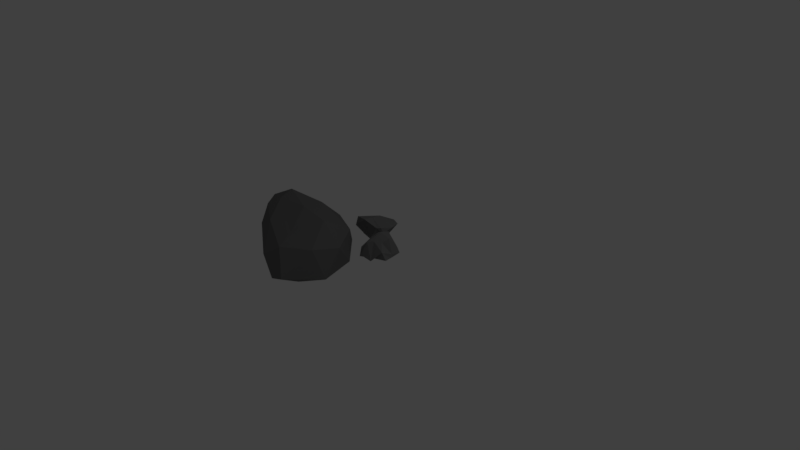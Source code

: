 # Source: Rock3.blend  (saved by Blender 2.79.0; exported with 4.5.12 LTS)
import bpy
from mathutils import Matrix  # noqa: F401  (used for matrix-valued properties, if any)

bpy.ops.wm.read_factory_settings(use_empty=True)
scene = bpy.context.scene
scene.name = 'Scene'

# ---- collections
col_collection_1 = bpy.data.collections.new('Collection 1'); scene.collection.children.link(col_collection_1)

# ---- materials (node trees are filled in below, after node groups)
mat_rock2 = bpy.data.materials.new('Rock2')
mat_rock2.alpha_threshold = 0.0
mat_rock2.use_transparent_shadow = False
mat_rock2.diffuse_color = (0.1924, 0.1924, 0.1924, 1.0)
mat_rock2.roughness = 0.5
mat_rock2.specular_intensity = 0.0
mat_material = bpy.data.materials.new('Material')
mat_material.alpha_threshold = 0.0
mat_material.use_transparent_shadow = False
mat_material.diffuse_color = (0.1532, 0.1532, 0.1532, 1.0)
mat_material.roughness = 0.5
mat_material.specular_intensity = 0.0

# ---- material node trees

# ---- world
world_world = bpy.data.worlds.new('World'); scene.world = world_world
world_world.color = (0.05088, 0.05088, 0.05088)
world_world.use_sun_shadow = False
world_world.sun_shadow_jitter_overblur = 0.0
world_world.cycles.sampling_method = 'MANUAL'

# ---- cameras
cam_camera = bpy.data.cameras.new('Camera')
cam_camera.clip_end = 100.0
cam_camera.lens = 35.0
cam_camera.sensor_width = 32.0
cam_camera.sensor_height = 18.0
cam_camera.ortho_scale = 7.314
cam_camera.dof.focus_distance = 0.0
cam_camera.dof.aperture_fstop = 128.0

# ---- lights
light_lamp = bpy.data.lights.new('Lamp', 'POINT')
light_lamp.transmission_factor = 0.0
light_lamp.cutoff_distance = 30.0
light_lamp.energy = 100.0
light_lamp.shadow_buffer_clip_start = 1.001
light_lamp.shadow_soft_size = 0.1
light_lamp.shadow_maximum_resolution = 0.006
light_lamp.use_absolute_resolution = True

# ---- meshes
me_cube_000 = bpy.data.meshes.new('Cube.000')
me_cube_000.from_pydata([(-1.154, -0.7497, -0.292), (-0.5416, -0.7949, 0.6932), (-0.8204, 0.9405, -0.4564), (-0.4857, 0.5012, 0.8374), (1.127, -0.9861, -0.06359), (0.5056, -0.6447, 0.8672), (0.7488, 0.9205, -0.2002), (0.5587, 0.3732, 0.8602), (-1.184, 0.1951, -0.3383), (-0.9596, -0.9356, -0.1753), (-0.7651, -0.04139, 0.6382), (-0.6868, 0.883, -0.09487), (-0.03034, 1.262, -0.3816), (0.03312, 0.8186, 0.9173), (0.8598, 0.5894, 0.1274), (1.17, -0.1361, -0.03048), (0.845, -0.3017, 1.09), (0.9017, -1.142, 0.4903), (0.08424, -0.6003, -0.4615), (-0.05127, -0.7066, 0.8233), (0.02404, -0.1044, 1.237), (0.2041, 0.08408, -0.5686), (0.1074, -1.274, -0.3272), (1.119, -0.4055, 0.112), (-0.03417, 1.272, -0.1499), (-1.237, -0.48, 0.1015), (6.33, -3.095, 1.267), (6.389, -2.826, 1.628), (6.076, -3.11, 1.569), (5.949, -3.297, 1.268), (6.108, -3.125, 1.056), (6.498, -2.735, 1.185), (6.097, -2.705, 1.664), (5.831, -3.005, 1.331), (5.692, -3.0, 1.105), (6.183, -2.652, 1.004), (6.299, -2.391, 1.358), (5.936, -2.648, 1.285), (6.233, -3.152, 1.407), (6.405, -2.92, 1.462), (6.335, -3.023, 1.654), (6.536, -2.71, 1.373), (6.442, -2.909, 1.289), (6.085, -3.306, 1.268), (6.021, -3.174, 1.405), (6.34, -3.082, 1.154), (6.034, -3.243, 1.096), (6.379, -2.933, 1.074), (6.486, -2.524, 1.541), (6.527, -2.449, 1.203), (6.083, -2.904, 1.698), (6.311, -2.731, 1.752), (5.896, -3.101, 1.24), (5.828, -3.081, 1.484), (5.948, -3.011, 0.9321), (5.785, -3.186, 1.149), (6.357, -2.588, 1.002), (6.112, -2.861, 0.9485), (6.259, -2.472, 1.533), (5.887, -2.863, 1.549), (5.799, -3.0, 1.116), (5.891, -2.847, 1.046), (6.28, -2.418, 1.127), (6.09, -2.64, 1.413), (6.097, -2.442, 1.257), (5.782, -2.87, 1.303), (5.787, -2.805, 1.131), (5.918, -2.6, 1.12), (5.056, -1.98, 0.7236), (4.938, -1.614, 0.9621), (5.323, -1.795, 0.949), (5.448, -2.129, 0.8269), (5.162, -2.26, 0.7974), (4.672, -1.981, 0.8531), (5.056, -1.684, 1.249), (5.342, -2.103, 1.129), (5.364, -2.364, 1.172), (4.77, -2.263, 1.078), (4.616, -1.881, 1.272), (5.012, -2.094, 1.307), (5.2, -1.889, 0.7781), (4.943, -1.766, 0.8456), (5.117, -1.617, 0.8611), (4.686, -1.791, 0.8906), (4.861, -1.911, 0.7892), (5.364, -2.079, 0.7317), (5.355, -1.971, 0.9003), (5.008, -2.082, 0.7003), (5.304, -2.255, 0.771), (4.856, -2.135, 0.7631), (4.638, -1.646, 1.097), (4.461, -1.943, 1.045), (5.213, -1.666, 1.122), (4.959, -1.524, 1.11), (5.339, -2.168, 0.9968), (5.441, -1.965, 1.112), (5.152, -2.43, 0.9565), (5.444, -2.296, 0.9864), (4.61, -2.197, 1.009), (4.945, -2.348, 0.9607), (4.75, -1.736, 1.28), (5.271, -1.875, 1.245), (5.297, -2.314, 1.104), (5.11, -2.339, 1.138), (4.58, -2.103, 1.211), (4.943, -1.917, 1.242), (4.755, -2.052, 1.344), (5.273, -2.142, 1.252), (5.174, -2.298, 1.256), (4.942, -2.25, 1.315), (2.334, -4.601, 3.811), (-0.7296, -5.896, 3.786), (2.326, -6.984, 3.306), (5.186, -5.219, 2.317), (3.427, -2.631, 2.02), (-0.1429, -3.445, 2.698), (-0.2119, -7.81, 1.45), (3.956, -6.515, 0.3689), (4.416, -4.76, -0.4751), (0.8639, -2.831, -0.2994), (-2.275, -4.756, 0.5413), (1.09, -5.777, -0.7916), (2.523, -5.795, 3.925), (0.6006, -5.253, 3.855), (0.768, -6.938, 4.308), (-1.299, -4.266, 3.305), (0.6225, -3.685, 3.699), (4.251, -4.738, 3.313), (3.755, -6.385, 2.702), (2.69, -3.881, 3.466), (4.769, -3.677, 2.275), (1.452, -3.005, 2.759), (-2.577, -5.361, 2.627), (-2.138, -3.457, 1.615), (0.8442, -8.027, 2.523), (-1.243, -7.74, 3.251), (4.479, -5.796, 0.8412), (3.396, -6.983, 1.557), (4.391, -3.521, 0.4297), (5.276, -4.852, 0.7011), (-0.3463, -2.191, 0.9639), (2.181, -2.283, 0.7287), (-1.809, -6.494, 0.8962), (2.094, -7.347, 0.6901), (4.43, -5.823, -0.1011), (3.036, -4.015, -0.4356), (-1.196, -3.417, -0.2645), (0.0565, -6.994, 0.601), (-0.7582, -5.357, -0.6449), (3.086, -6.248, -0.4591), (3.192, -5.507, -1.075), (1.182, -4.384, -1.076), (-2.455, -3.04, 1.073), (-2.705, -3.045, -0.1046), (-1.776, -1.219, 0.594), (-2.278, -1.885, -0.5709), (-4.411, -2.592, 0.3995), (-3.615, -2.641, -0.5065), (-3.732, -0.9463, 0.1996), (-3.32, -1.698, -0.7579), (-2.119, -2.13, 0.8354), (-2.58, -3.125, 0.9089), (-2.266, -2.409, -0.1846), (-1.732, -1.335, 0.2107), (-2.587, -0.7033, 0.3194), (-2.672, -1.466, -0.8196), (-3.61, -1.202, -0.1727), (-4.222, -2.01, 0.2896), (-3.793, -2.293, -0.8669), (-4.195, -2.91, -0.07445), (-3.337, -2.752, 0.7534), (-3.12, -2.861, -0.3445), (-2.944, -2.401, -0.8973), (-3.054, -1.832, 0.6437), (-3.58, -3.042, 0.8509), (-4.188, -2.04, 0.04846), (-2.545, -0.7616, 0.09442), (-2.102, -2.829, 0.5601)], [], [(25, 10, 3, 11), (24, 13, 7, 14), (23, 16, 5, 17), (22, 19, 1, 9), (21, 15, 4, 18), (20, 10, 1, 19), (16, 20, 19, 5), (7, 13, 20, 16), (13, 3, 10, 20), (8, 21, 18, 0), (2, 12, 21, 8), (12, 6, 15, 21), (18, 22, 9, 0), (4, 17, 22, 18), (17, 5, 19, 22), (15, 23, 17, 4), (6, 14, 23, 15), (14, 7, 16, 23), (12, 24, 14, 6), (2, 11, 24, 12), (11, 3, 13, 24), (8, 25, 11, 2), (0, 9, 25, 8), (9, 1, 10, 25), (26, 39, 38), (27, 39, 41), (26, 38, 43), (26, 43, 45), (26, 45, 42), (27, 41, 48), (28, 40, 50), (29, 44, 52), (30, 46, 54), (31, 47, 56), (27, 48, 51), (28, 50, 53), (29, 52, 55), (30, 54, 57), (31, 56, 49), (32, 58, 63), (33, 59, 65), (34, 60, 66), (35, 61, 67), (36, 62, 64), (64, 67, 37), (64, 62, 67), (62, 35, 67), (67, 66, 37), (67, 61, 66), (61, 34, 66), (66, 65, 37), (66, 60, 65), (60, 33, 65), (65, 63, 37), (65, 59, 63), (59, 32, 63), (63, 64, 37), (63, 58, 64), (58, 36, 64), (49, 62, 36), (49, 56, 62), (56, 35, 62), (57, 61, 35), (57, 54, 61), (54, 34, 61), (55, 60, 34), (55, 52, 60), (52, 33, 60), (53, 59, 33), (53, 50, 59), (50, 32, 59), (51, 58, 32), (51, 48, 58), (48, 36, 58), (56, 57, 35), (56, 47, 57), (47, 30, 57), (54, 55, 34), (54, 46, 55), (46, 29, 55), (52, 53, 33), (52, 44, 53), (44, 28, 53), (50, 51, 32), (50, 40, 51), (40, 27, 51), (48, 49, 36), (48, 41, 49), (41, 31, 49), (42, 47, 31), (42, 45, 47), (45, 30, 47), (45, 46, 30), (45, 43, 46), (43, 29, 46), (43, 44, 29), (43, 38, 44), (38, 28, 44), (41, 42, 31), (41, 39, 42), (39, 26, 42), (38, 40, 28), (38, 39, 40), (39, 27, 40), (68, 81, 80), (69, 81, 83), (68, 80, 85), (68, 85, 87), (68, 87, 84), (69, 83, 90), (70, 82, 92), (71, 86, 94), (72, 88, 96), (73, 89, 98), (69, 90, 93), (70, 92, 95), (71, 94, 97), (72, 96, 99), (73, 98, 91), (74, 100, 105), (75, 101, 107), (76, 102, 108), (77, 103, 109), (78, 104, 106), (106, 109, 79), (106, 104, 109), (104, 77, 109), (109, 108, 79), (109, 103, 108), (103, 76, 108), (108, 107, 79), (108, 102, 107), (102, 75, 107), (107, 105, 79), (107, 101, 105), (101, 74, 105), (105, 106, 79), (105, 100, 106), (100, 78, 106), (91, 104, 78), (91, 98, 104), (98, 77, 104), (99, 103, 77), (99, 96, 103), (96, 76, 103), (97, 102, 76), (97, 94, 102), (94, 75, 102), (95, 101, 75), (95, 92, 101), (92, 74, 101), (93, 100, 74), (93, 90, 100), (90, 78, 100), (98, 99, 77), (98, 89, 99), (89, 72, 99), (96, 97, 76), (96, 88, 97), (88, 71, 97), (94, 95, 75), (94, 86, 95), (86, 70, 95), (92, 93, 74), (92, 82, 93), (82, 69, 93), (90, 91, 78), (90, 83, 91), (83, 73, 91), (84, 89, 73), (84, 87, 89), (87, 72, 89), (87, 88, 72), (87, 85, 88), (85, 71, 88), (85, 86, 71), (85, 80, 86), (80, 70, 86), (83, 84, 73), (83, 81, 84), (81, 68, 84), (80, 82, 70), (80, 81, 82), (81, 69, 82), (110, 123, 122), (111, 123, 125), (110, 122, 127), (110, 127, 129), (110, 129, 126), (111, 125, 132), (112, 124, 134), (113, 128, 136), (114, 130, 138), (115, 131, 140), (111, 132, 135), (112, 134, 137), (113, 136, 139), (114, 138, 141), (115, 140, 133), (116, 142, 147), (117, 143, 149), (118, 144, 150), (119, 145, 151), (120, 146, 148), (148, 151, 121), (148, 146, 151), (146, 119, 151), (151, 150, 121), (151, 145, 150), (145, 118, 150), (150, 149, 121), (150, 144, 149), (144, 117, 149), (149, 147, 121), (149, 143, 147), (143, 116, 147), (147, 148, 121), (147, 142, 148), (142, 120, 148), (133, 146, 120), (133, 140, 146), (140, 119, 146), (141, 145, 119), (141, 138, 145), (138, 118, 145), (139, 144, 118), (139, 136, 144), (136, 117, 144), (137, 143, 117), (137, 134, 143), (134, 116, 143), (135, 142, 116), (135, 132, 142), (132, 120, 142), (140, 141, 119), (140, 131, 141), (131, 114, 141), (138, 139, 118), (138, 130, 139), (130, 113, 139), (136, 137, 117), (136, 128, 137), (128, 112, 137), (134, 135, 116), (134, 124, 135), (124, 111, 135), (132, 133, 120), (132, 125, 133), (125, 115, 133), (126, 131, 115), (126, 129, 131), (129, 114, 131), (129, 130, 114), (129, 127, 130), (127, 113, 130), (127, 128, 113), (127, 122, 128), (122, 112, 128), (125, 126, 115), (125, 123, 126), (123, 110, 126), (122, 124, 112), (122, 123, 124), (123, 111, 124), (177, 162, 155, 163), (176, 165, 159, 166), (175, 168, 157, 169), (174, 171, 153, 161), (173, 167, 156, 170), (172, 162, 153, 171), (168, 172, 171, 157), (159, 165, 172, 168), (165, 155, 162, 172), (160, 173, 170, 152), (154, 164, 173, 160), (164, 158, 167, 173), (170, 174, 161, 152), (156, 169, 174, 170), (169, 157, 171, 174), (167, 175, 169, 156), (158, 166, 175, 167), (166, 159, 168, 175), (164, 176, 166, 158), (154, 163, 176, 164), (163, 155, 165, 176), (160, 177, 163, 154), (152, 161, 177, 160), (161, 153, 162, 177)])
me_cube_000.polygons.foreach_set('material_index', [0, 0, 0, 0, 0, 0, 0, 0, 0, 0, 0, 0, 0, 0, 0, 0, 0, 0, 0, 0, 0, 0, 0, 0, 1, 1, 1, 1, 1, 1, 1, 1, 1, 1, 1, 1, 1, 1, 1, 1, 1, 1, 1, 1, 1, 1, 1, 1, 1, 1, 1, 1, 1, 1, 1, 1, 1, 1, 1, 1, 1, 1, 1, 1, 1, 1, 1, 1, 1, 1, 1, 1, 1, 1, 1, 1, 1, 1, 1, 1, 1, 1, 1, 1, 1, 1, 1, 1, 1, 1, 1, 1, 1, 1, 1, 1, 1, 1, 1, 1, 1, 1, 1, 1, 1, 1, 1, 1, 1, 1, 1, 1, 1, 1, 1, 1, 1, 1, 1, 1, 1, 1, 1, 1, 1, 1, 1, 1, 1, 1, 1, 1, 1, 1, 1, 1, 1, 1, 1, 1, 1, 1, 1, 1, 1, 1, 1, 1, 1, 1, 1, 1, 1, 1, 1, 1, 1, 1, 1, 1, 1, 1, 1, 1, 1, 1, 1, 1, 1, 1, 1, 1, 1, 1, 1, 1, 1, 1, 1, 1, 1, 1, 1, 1, 1, 1, 1, 1, 1, 1, 1, 1, 1, 1, 1, 1, 1, 1, 1, 1, 1, 1, 1, 1, 1, 1, 1, 1, 1, 1, 1, 1, 1, 1, 1, 1, 1, 1, 1, 1, 1, 1, 1, 1, 1, 1, 1, 1, 1, 1, 1, 1, 1, 1, 1, 1, 1, 1, 1, 1, 1, 1, 1, 1, 1, 1, 1, 1, 1, 1, 1, 1, 1, 1, 1, 1, 1, 1, 1, 1, 1, 1, 1, 1, 0, 0, 0, 0, 0, 0, 0, 0, 0, 0, 0, 0, 0, 0, 0, 0, 0, 0, 0, 0, 0, 0, 0, 0])
_uv = me_cube_000.uv_layers.new(name='UVMap')
_uv.uv.foreach_set('vector', [0.4898, 0.803, 0.5118, 0.855, 0.5094, 0.8964, 0.4415, 0.8883, 0.2815, 0.6529, 0.2141, 0.6153, 0.2247, 0.5688, 0.2746, 0.5742, 0.767, 0.3627, 0.8111, 0.3117, 0.8222, 0.3433, 0.7837, 0.3653, 0.8077, 0.4401, 0.8538, 0.3642, 0.8788, 0.3887, 0.8788, 0.4552, 0.8567, 0.07499, 0.8439, 0.1521, 0.7999, 0.1477, 0.8147, 0.07063, 0.16, 0.9255, 0.1319, 0.8756, 0.1839, 0.8697, 0.1919, 0.9038, 0.8111, 0.3117, 0.8661, 0.3231, 0.8538, 0.3642, 0.8222, 0.3433, 0.1419, 0.9724, 0.1017, 0.9507, 0.16, 0.9255, 0.1919, 0.9729, 0.1017, 0.9507, 0.1073, 0.9086, 0.1319, 0.8756, 0.16, 0.9255, 0.01357, 0.9283, 0.1017, 0.9461, 0.08173, 0.9818, 0.0, 0.9818, 0.04968, 0.8899, 0.1015, 0.8697, 0.1017, 0.9461, 0.01357, 0.9283, 0.9069, 0.06773, 0.8973, 0.1214, 0.8439, 0.1521, 0.8567, 0.07499, 0.8147, 0.07063, 0.7751, 0.07598, 0.767, 0.01569, 0.7772, 0.0, 0.7999, 0.1477, 0.7673, 0.1521, 0.7751, 0.07598, 0.8147, 0.07063, 0.7837, 0.3653, 0.8222, 0.3433, 0.8538, 0.3642, 0.8077, 0.4401, 0.2911, 0.5235, 0.2825, 0.5101, 0.259, 0.477, 0.2968, 0.4807, 0.2936, 0.5999, 0.2746, 0.5742, 0.2825, 0.5101, 0.2911, 0.5235, 0.2746, 0.5742, 0.2247, 0.5688, 0.2154, 0.5181, 0.2825, 0.5101, 0.2968, 0.6545, 0.2815, 0.6529, 0.2746, 0.5742, 0.2936, 0.5999, 0.4175, 0.8783, 0.4415, 0.8883, 0.4318, 0.9387, 0.4186, 0.9349, 0.4415, 0.8883, 0.5094, 0.8964, 0.5087, 0.9387, 0.4318, 0.9387, 0.444, 0.8285, 0.4898, 0.803, 0.4415, 0.8883, 0.4175, 0.8783, 0.942, 0.3712, 0.9355, 0.3895, 0.9148, 0.3536, 0.942, 0.3117, 0.9355, 0.3895, 0.8788, 0.3983, 0.8794, 0.3443, 0.9148, 0.3536, 0.5631, 0.9437, 0.5535, 0.9586, 0.5533, 0.9429, 0.543, 0.966, 0.5535, 0.9586, 0.5594, 0.966, 0.5631, 0.9437, 0.5533, 0.9429, 0.5568, 0.9265, 0.888, 0.9436, 0.888, 0.9661, 0.8824, 0.9419, 0.888, 0.9436, 0.8824, 0.9419, 0.886, 0.9299, 0.5967, 0.9594, 0.5928, 0.9413, 0.6063, 0.9501, 0.5381, 0.9415, 0.5431, 0.9606, 0.5284, 0.9506, 0.7002, 0.9192, 0.7078, 0.9265, 0.6953, 0.9323, 0.8722, 0.9562, 0.876, 0.9654, 0.8575, 0.9598, 0.8766, 0.919, 0.8746, 0.9332, 0.8585, 0.9199, 0.5967, 0.9594, 0.6063, 0.9501, 0.6063, 0.9663, 0.7381, 0.937, 0.7252, 0.9362, 0.7381, 0.9192, 0.5205, 0.6229, 0.5248, 0.6365, 0.5155, 0.6365, 0.8722, 0.9562, 0.8575, 0.9598, 0.858, 0.9445, 0.8766, 0.919, 0.8585, 0.9199, 0.8684, 0.9057, 0.8068, 0.9412, 0.7901, 0.9542, 0.7909, 0.9358, 0.6995, 0.9416, 0.7119, 0.9518, 0.6955, 0.9508, 0.5155, 0.5437, 0.5227, 0.5432, 0.5227, 0.5567, 0.9059, 0.1902, 0.9161, 0.168, 0.9242, 0.1835, 0.7774, 0.9541, 0.7661, 0.9454, 0.7747, 0.9386, 0.7747, 0.9386, 0.7742, 0.9196, 0.7848, 0.9236, 0.9254, 0.2014, 0.9124, 0.2086, 0.9242, 0.1835, 0.9124, 0.2086, 0.9059, 0.1902, 0.9242, 0.1835, 0.7742, 0.9196, 0.7832, 0.9057, 0.7848, 0.9236, 0.9242, 0.1835, 0.9161, 0.168, 0.9254, 0.167, 0.9161, 0.168, 0.9237, 0.1521, 0.9254, 0.167, 0.7832, 0.9057, 0.795, 0.9082, 0.7848, 0.9236, 0.6834, 0.9518, 0.6853, 0.9394, 0.6955, 0.9508, 0.6853, 0.9394, 0.6995, 0.9416, 0.6955, 0.9508, 0.795, 0.9082, 0.7909, 0.9358, 0.7848, 0.9236, 0.795, 0.9082, 0.8076, 0.9211, 0.7909, 0.9358, 0.8076, 0.9211, 0.8068, 0.9412, 0.7909, 0.9358, 0.7909, 0.9358, 0.7747, 0.9386, 0.7848, 0.9236, 0.7909, 0.9358, 0.7901, 0.9542, 0.7747, 0.9386, 0.7901, 0.9542, 0.7774, 0.9541, 0.7747, 0.9386, 0.6039, 0.9262, 0.6151, 0.9192, 0.6185, 0.9348, 0.9031, 0.2184, 0.8994, 0.2009, 0.9124, 0.2086, 0.8994, 0.2009, 0.9059, 0.1902, 0.9124, 0.2086, 0.9016, 0.1752, 0.9161, 0.168, 0.9059, 0.1902, 0.9016, 0.1752, 0.9047, 0.1599, 0.9161, 0.168, 0.9047, 0.1599, 0.9237, 0.1521, 0.9161, 0.168, 0.5212, 0.5301, 0.5227, 0.5432, 0.5155, 0.5437, 0.5155, 0.6425, 0.5249, 0.6365, 0.5249, 0.6484, 0.6953, 0.9323, 0.6995, 0.9416, 0.6853, 0.9394, 0.5264, 0.5933, 0.5264, 0.6071, 0.5155, 0.5965, 0.7381, 0.9192, 0.7252, 0.9362, 0.7237, 0.9215, 0.7252, 0.9362, 0.7119, 0.935, 0.7237, 0.9215, 0.8118, 0.9542, 0.7901, 0.9542, 0.8068, 0.9412, 0.526, 0.8501, 0.526, 0.8695, 0.5118, 0.8632, 0.6063, 0.9501, 0.6185, 0.9348, 0.6185, 0.9477, 0.8994, 0.2009, 0.9016, 0.1752, 0.9059, 0.1902, 0.8585, 0.9199, 0.8746, 0.9332, 0.858, 0.9445, 0.8746, 0.9332, 0.8722, 0.9562, 0.858, 0.9445, 0.1919, 0.8783, 0.2052, 0.8697, 0.2052, 0.8846, 0.8575, 0.9598, 0.876, 0.9654, 0.8691, 0.9774, 0.876, 0.9654, 0.8835, 0.9734, 0.8691, 0.9774, 0.6953, 0.9323, 0.7104, 0.9396, 0.6995, 0.9416, 0.6953, 0.9323, 0.7078, 0.9265, 0.7104, 0.9396, 0.5451, 0.9308, 0.5381, 0.9415, 0.5315, 0.925, 0.7252, 0.9362, 0.7121, 0.9505, 0.7119, 0.935, 0.7252, 0.9362, 0.7305, 0.9545, 0.7121, 0.9505, 0.5896, 0.9635, 0.5967, 0.9594, 0.6063, 0.9663, 0.6063, 0.9501, 0.6039, 0.9262, 0.6185, 0.9348, 0.6063, 0.9501, 0.5928, 0.9413, 0.6039, 0.9262, 0.5928, 0.9413, 0.5908, 0.9285, 0.6039, 0.9262, 0.886, 0.9299, 0.8746, 0.9332, 0.8766, 0.919, 0.886, 0.9299, 0.8824, 0.9419, 0.8746, 0.9332, 0.8824, 0.9419, 0.8722, 0.9562, 0.8746, 0.9332, 0.8824, 0.9419, 0.876, 0.9654, 0.8722, 0.9562, 0.8824, 0.9419, 0.888, 0.9661, 0.876, 0.9654, 0.888, 0.9661, 0.8835, 0.9734, 0.876, 0.9654, 0.5568, 0.9265, 0.5451, 0.9308, 0.551, 0.9192, 0.5568, 0.9265, 0.5533, 0.9429, 0.5451, 0.9308, 0.5533, 0.9429, 0.5381, 0.9415, 0.5451, 0.9308, 0.8859, 0.9169, 0.886, 0.9299, 0.8766, 0.919, 0.5594, 0.966, 0.5535, 0.9586, 0.5632, 0.954, 0.5535, 0.9586, 0.5631, 0.9437, 0.5632, 0.954, 0.5533, 0.9429, 0.5431, 0.9606, 0.5381, 0.9415, 0.5255, 0.8842, 0.5118, 0.872, 0.5255, 0.8695, 0.5893, 0.9493, 0.5967, 0.9594, 0.5896, 0.9635, 0.9054, 0.4162, 0.8964, 0.4321, 0.8944, 0.4131, 0.8867, 0.4408, 0.8964, 0.4321, 0.9065, 0.4466, 0.9054, 0.4162, 0.8944, 0.4131, 0.8991, 0.3983, 0.9054, 0.4162, 0.8991, 0.3983, 0.913, 0.4153, 0.9054, 0.4162, 0.913, 0.4153, 0.908, 0.4306, 0.8867, 0.4408, 0.9065, 0.4466, 0.8974, 0.4609, 0.9019, 0.9384, 0.888, 0.925, 0.9062, 0.9221, 0.9064, 0.9626, 0.9045, 0.9492, 0.9152, 0.954, 0.6392, 0.9379, 0.6411, 0.9465, 0.6237, 0.9383, 0.7381, 0.9415, 0.7411, 0.925, 0.7529, 0.9382, 0.8867, 0.4408, 0.8974, 0.4609, 0.8788, 0.4478, 0.9019, 0.9384, 0.9062, 0.9221, 0.9181, 0.9451, 0.9064, 0.9626, 0.9152, 0.954, 0.9201, 0.9644, 0.6392, 0.9379, 0.6237, 0.9383, 0.627, 0.9262, 0.7381, 0.9415, 0.7529, 0.9382, 0.7441, 0.9568, 0.8536, 0.9404, 0.8374, 0.9536, 0.8371, 0.9355, 0.5211, 0.5135, 0.5254, 0.5301, 0.5155, 0.5203, 0.5155, 0.5817, 0.5224, 0.5806, 0.5224, 0.5933, 0.5696, 0.9559, 0.58, 0.935, 0.5878, 0.9511, 0.8243, 0.9539, 0.8118, 0.9458, 0.8219, 0.9382, 0.8219, 0.9382, 0.8205, 0.9195, 0.8314, 0.9232, 0.5893, 0.9655, 0.5761, 0.9729, 0.5878, 0.9511, 0.5761, 0.9729, 0.5696, 0.9559, 0.5878, 0.9511, 0.8205, 0.9195, 0.8287, 0.9057, 0.8314, 0.9232, 0.5878, 0.9511, 0.58, 0.935, 0.5893, 0.9342, 0.58, 0.935, 0.5879, 0.9192, 0.5893, 0.9342, 0.8287, 0.9057, 0.8407, 0.9079, 0.8314, 0.9232, 0.5155, 0.6615, 0.5182, 0.6484, 0.5233, 0.6615, 0.516, 0.5061, 0.5211, 0.5135, 0.5155, 0.5203, 0.8407, 0.9079, 0.8371, 0.9355, 0.8314, 0.9232, 0.8407, 0.9079, 0.8538, 0.9205, 0.8371, 0.9355, 0.8538, 0.9205, 0.8536, 0.9404, 0.8371, 0.9355, 0.8371, 0.9355, 0.8219, 0.9382, 0.8314, 0.9232, 0.8371, 0.9355, 0.8374, 0.9536, 0.8219, 0.9382, 0.8374, 0.9536, 0.8243, 0.9539, 0.8219, 0.9382, 0.5274, 0.8485, 0.5118, 0.8501, 0.5122, 0.8372, 0.7441, 0.9568, 0.7529, 0.9382, 0.7605, 0.9516, 0.5632, 0.965, 0.5696, 0.9559, 0.5761, 0.9729, 0.5655, 0.9409, 0.58, 0.935, 0.5696, 0.9559, 0.5655, 0.9409, 0.5687, 0.9268, 0.58, 0.935, 0.5687, 0.9268, 0.5879, 0.9192, 0.58, 0.935, 0.522, 0.5702, 0.5224, 0.5806, 0.5155, 0.5817, 0.5155, 0.6685, 0.5242, 0.6615, 0.5242, 0.6727, 0.5254, 0.5051, 0.5211, 0.5135, 0.516, 0.5061, 0.5155, 0.6155, 0.5244, 0.6071, 0.5244, 0.6229, 0.9181, 0.9451, 0.9062, 0.9221, 0.9201, 0.9295, 0.9062, 0.9221, 0.911, 0.9121, 0.9201, 0.9295, 0.8575, 0.9539, 0.8374, 0.9536, 0.8536, 0.9404, 0.5234, 0.803, 0.5274, 0.825, 0.5124, 0.8234, 0.5274, 0.825, 0.5122, 0.8372, 0.5124, 0.8234, 0.5632, 0.965, 0.5655, 0.9409, 0.5696, 0.9559, 0.7529, 0.9382, 0.7411, 0.925, 0.7605, 0.9192, 0.646, 0.9192, 0.6392, 0.9379, 0.627, 0.9262, 0.6237, 0.9383, 0.6302, 0.9598, 0.6185, 0.9578, 0.6237, 0.9383, 0.6411, 0.9465, 0.6302, 0.9598, 0.6411, 0.9465, 0.6455, 0.9589, 0.6302, 0.9598, 0.5274, 0.5301, 0.5274, 0.5449, 0.5227, 0.5391, 0.5275, 0.5702, 0.5155, 0.5621, 0.5275, 0.5567, 0.9045, 0.9492, 0.9019, 0.9384, 0.9181, 0.9451, 0.9062, 0.9221, 0.8968, 0.9057, 0.911, 0.9121, 0.9062, 0.9221, 0.888, 0.925, 0.8968, 0.9057, 0.8818, 0.4274, 0.8867, 0.4408, 0.8788, 0.4478, 0.5274, 0.825, 0.5274, 0.8485, 0.5122, 0.8372, 0.8974, 0.4609, 0.9065, 0.4466, 0.9204, 0.4608, 0.9065, 0.4466, 0.9176, 0.4412, 0.9204, 0.4608, 0.908, 0.4306, 0.9204, 0.4244, 0.9176, 0.4412, 0.908, 0.4306, 0.913, 0.4153, 0.9204, 0.4244, 0.6519, 0.9284, 0.6392, 0.9379, 0.646, 0.9192, 0.6519, 0.9284, 0.6411, 0.9465, 0.6392, 0.9379, 0.6519, 0.9284, 0.6519, 0.9522, 0.6411, 0.9465, 0.6519, 0.9522, 0.6455, 0.9589, 0.6411, 0.9465, 0.898, 0.9603, 0.9045, 0.9492, 0.9064, 0.9626, 0.898, 0.9603, 0.8923, 0.9435, 0.9045, 0.9492, 0.8923, 0.9435, 0.9019, 0.9384, 0.9045, 0.9492, 0.9065, 0.4466, 0.908, 0.4306, 0.9176, 0.4412, 0.9065, 0.4466, 0.8964, 0.4321, 0.908, 0.4306, 0.8964, 0.4321, 0.9054, 0.4162, 0.908, 0.4306, 0.8923, 0.9435, 0.888, 0.925, 0.9019, 0.9384, 0.8944, 0.4131, 0.8964, 0.4321, 0.8818, 0.4274, 0.8964, 0.4321, 0.8867, 0.4408, 0.8818, 0.4274, 0.3879, 0.1793, 0.4062, 0.3072, 0.3122, 0.2086, 0.4127, 0.4103, 0.4062, 0.3072, 0.5284, 0.3893, 0.3879, 0.1793, 0.3122, 0.2086, 0.3215, 0.06742, 0.3879, 0.1793, 0.3215, 0.06742, 0.4203, 0.1331, 0.3879, 0.1793, 0.4203, 0.1331, 0.4969, 0.2521, 0.4127, 0.4103, 0.5284, 0.3893, 0.5115, 0.5051, 0.5961, 0.7152, 0.5324, 0.6062, 0.6695, 0.6096, 0.6145, 0.9192, 0.6191, 0.8165, 0.7194, 0.8691, 0.8979, 0.6854, 0.8456, 0.5814, 0.9683, 0.5618, 0.1304, 0.6729, 0.1883, 0.7569, 0.02288, 0.7708, 0.4127, 0.4103, 0.5115, 0.5051, 0.3269, 0.5051, 0.5961, 0.7152, 0.6695, 0.6096, 0.7043, 0.7906, 0.3005, 0.02302, 0.2323, 0.08306, 0.2114, 0.0, 0.8979, 0.6854, 0.9683, 0.5618, 1.0, 0.7264, 0.1304, 0.6729, 0.02288, 0.7708, 0.0, 0.6189, 0.2128, 0.4356, 0.09476, 0.477, 0.1485, 0.3866, 0.2226, 0.1402, 0.2199, 0.2815, 0.1497, 0.1788, 0.1285, 0.04403, 0.1866, 0.08486, 0.09515, 0.1428, 0.6019, 0.2159, 0.6613, 0.08315, 0.7147, 0.1888, 0.7017, 0.4565, 0.6461, 0.3543, 0.767, 0.3333, 0.005816, 0.3685, 0.0, 0.2169, 0.0633, 0.2765, 0.767, 0.3333, 0.6461, 0.3543, 0.7147, 0.1888, 0.6461, 0.3543, 0.6019, 0.2159, 0.7147, 0.1888, 0.0, 0.2169, 0.09515, 0.1428, 0.0633, 0.2765, 0.7147, 0.1888, 0.6613, 0.08315, 0.767, 0.06957, 0.6613, 0.08315, 0.6971, 0.0, 0.767, 0.06957, 0.09515, 0.1428, 0.1497, 0.1788, 0.0633, 0.2765, 0.09515, 0.1428, 0.1866, 0.08486, 0.1497, 0.1788, 0.1866, 0.08486, 0.2226, 0.1402, 0.1497, 0.1788, 0.1497, 0.1788, 0.1485, 0.3866, 0.0633, 0.2765, 0.1497, 0.1788, 0.2199, 0.2815, 0.1485, 0.3866, 0.2199, 0.2815, 0.2128, 0.4356, 0.1485, 0.3866, 0.1485, 0.3866, 0.005816, 0.3685, 0.0633, 0.2765, 0.1485, 0.3866, 0.09476, 0.477, 0.005816, 0.3685, 0.4593, 0.6229, 0.4009, 0.5137, 0.5155, 0.5237, 0.5907, 0.4642, 0.6461, 0.3543, 0.7017, 0.4565, 0.5907, 0.4642, 0.53, 0.321, 0.6461, 0.3543, 0.53, 0.321, 0.6019, 0.2159, 0.6461, 0.3543, 0.5284, 0.1532, 0.6613, 0.08315, 0.6019, 0.2159, 0.5284, 0.1532, 0.5962, 0.01426, 0.6613, 0.08315, 0.5962, 0.01426, 0.6971, 0.0, 0.6613, 0.08315, 0.2114, 0.0, 0.1866, 0.08486, 0.1285, 0.04403, 0.2114, 0.0, 0.2323, 0.08306, 0.1866, 0.08486, 0.2323, 0.08306, 0.2226, 0.1402, 0.1866, 0.08486, 0.2825, 0.1934, 0.2199, 0.2815, 0.2226, 0.1402, 0.7043, 0.7906, 0.6695, 0.6096, 0.7661, 0.6991, 0.3005, 0.3847, 0.2128, 0.4356, 0.2199, 0.2815, 0.4007, 0.803, 0.4593, 0.6229, 0.5155, 0.7483, 0.4007, 0.803, 0.313, 0.6306, 0.4593, 0.6229, 0.313, 0.6306, 0.4009, 0.5137, 0.4593, 0.6229, 0.53, 0.321, 0.5284, 0.1532, 0.6019, 0.2159, 0.02288, 0.7708, 0.1883, 0.7569, 0.09714, 0.8686, 0.1883, 0.7569, 0.2141, 0.8697, 0.09714, 0.8686, 0.9683, 0.5618, 0.9147, 0.4642, 1.0, 0.4786, 0.9683, 0.5618, 0.8456, 0.5814, 0.9147, 0.4642, 0.8456, 0.5814, 0.8078, 0.4885, 0.9147, 0.4642, 0.7194, 0.8691, 0.7043, 0.7906, 0.7661, 0.831, 0.7194, 0.8691, 0.6191, 0.8165, 0.7043, 0.7906, 0.6191, 0.8165, 0.5961, 0.7152, 0.7043, 0.7906, 0.6695, 0.6096, 0.6165, 0.4642, 0.7296, 0.5367, 0.6695, 0.6096, 0.5324, 0.6062, 0.6165, 0.4642, 0.3005, 0.3545, 0.4127, 0.4103, 0.3269, 0.5051, 0.313, 0.6306, 0.3005, 0.5051, 0.4009, 0.5137, 0.04551, 0.477, 0.1263, 0.5707, 0.0, 0.6189, 0.1263, 0.5707, 0.1304, 0.6729, 0.0, 0.6189, 0.2141, 0.6676, 0.1883, 0.7569, 0.1304, 0.6729, 0.4969, 0.2521, 0.4203, 0.1331, 0.5158, 0.1788, 0.4203, 0.1331, 0.4787, 0.04604, 0.5158, 0.1788, 0.4203, 0.1331, 0.3731, 0.0, 0.4787, 0.04604, 0.4203, 0.1331, 0.3215, 0.06742, 0.3731, 0.0, 0.7661, 0.5767, 0.8078, 0.4885, 0.8456, 0.5814, 0.5406, 0.8547, 0.6191, 0.8165, 0.6145, 0.9192, 0.5406, 0.8547, 0.5284, 0.7314, 0.6191, 0.8165, 0.5284, 0.7314, 0.5961, 0.7152, 0.6191, 0.8165, 0.1263, 0.5707, 0.2141, 0.6676, 0.1304, 0.6729, 0.5284, 0.3893, 0.4062, 0.3072, 0.4969, 0.2521, 0.4062, 0.3072, 0.3879, 0.1793, 0.4969, 0.2521, 0.5284, 0.7314, 0.5324, 0.6062, 0.5961, 0.7152, 0.3122, 0.2086, 0.4062, 0.3072, 0.3005, 0.3545, 0.4062, 0.3072, 0.4127, 0.4103, 0.3005, 0.3545, 0.8585, 0.155, 0.8338, 0.2084, 0.8037, 0.2407, 0.767, 0.1934, 0.3619, 0.952, 0.3142, 0.895, 0.3415, 0.8565, 0.3907, 0.8802, 0.2809, 0.9989, 0.2141, 1.0, 0.2249, 0.9646, 0.2527, 0.9537, 0.2877, 0.8581, 0.2178, 0.8262, 0.2274, 0.7976, 0.2877, 0.7884, 0.8372, 0.8192, 0.7661, 0.7818, 0.7676, 0.7386, 0.8402, 0.7516, 0.8517, 0.2726, 0.8338, 0.2084, 0.8842, 0.2078, 0.8902, 0.2424, 0.8852, 0.3117, 0.8517, 0.2726, 0.8902, 0.2424, 0.8994, 0.2777, 0.3415, 0.8565, 0.3142, 0.895, 0.3005, 0.8316, 0.3446, 0.803, 0.7977, 0.2808, 0.8037, 0.2407, 0.8338, 0.2084, 0.8517, 0.2726, 0.9033, 0.8206, 0.8372, 0.8192, 0.8402, 0.7516, 0.9034, 0.7519, 0.9034, 0.8896, 0.84, 0.9057, 0.8372, 0.8192, 0.9033, 0.8206, 0.84, 0.9057, 0.773, 0.8635, 0.7661, 0.7818, 0.8372, 0.8192, 0.8402, 0.7516, 0.8319, 0.7264, 0.8966, 0.7441, 0.9034, 0.7519, 0.292, 0.964, 0.2527, 0.9537, 0.2967, 0.9013, 0.2943, 0.9133, 0.2349, 0.9013, 0.2141, 0.8604, 0.2178, 0.8262, 0.2877, 0.8581, 0.2967, 0.9946, 0.2809, 0.9989, 0.2527, 0.9537, 0.292, 0.964, 0.4175, 0.8946, 0.3907, 0.8802, 0.4057, 0.8139, 0.4175, 0.8177, 0.3907, 0.8802, 0.3415, 0.8565, 0.3446, 0.803, 0.4057, 0.8139, 0.3742, 0.9567, 0.3619, 0.952, 0.3907, 0.8802, 0.4175, 0.8946, 0.2225, 0.7207, 0.2488, 0.7237, 0.2297, 0.7884, 0.2141, 0.7868, 0.2488, 0.7237, 0.2951, 0.7398, 0.2951, 0.7835, 0.2297, 0.7884, 0.2169, 0.6824, 0.2462, 0.6545, 0.2488, 0.7237, 0.2225, 0.7207, 0.6689, 0.9222, 0.6834, 0.9192, 0.6834, 0.9566, 0.6519, 0.9422, 0.8994, 0.1521, 0.8842, 0.2078, 0.8338, 0.2084, 0.8585, 0.155])
me_cube_000.materials.append(mat_rock2)
me_cube_000.materials.append(mat_material)
me_cube_000.use_remesh_preserve_volume = False
me_cube_000.use_remesh_preserve_attributes = False
me_cube_000.use_mirror_vertex_groups = False
me_cube_000.update()

# ---- objects
ob_cube_001 = bpy.data.objects.new('Cube.001', me_cube_000)
ob_lamp = bpy.data.objects.new('Lamp', light_lamp)
ob_camera = bpy.data.objects.new('Camera', cam_camera)

# ---- transforms, parenting, visibility, modifiers, constraints
ob_cube_001.location = (-0.5594, 0.6611, -0.003518)
ob_cube_001.rotation_euler = (0.2986, 3.244, -0.1123)
ob_cube_001.scale = (0.2003, 0.2003, 0.2003)
ob_cube_001.lineart.crease_threshold = 0.0
ob_lamp.location = (4.076, 1.005, 5.904)
ob_lamp.rotation_euler = (0.6503, 0.05522, 1.866)
ob_lamp.lock_rotations_4d = False
ob_lamp.empty_display_type = 'ARROWS'
ob_lamp.color = (0.0, 0.0, 0.0, 0.0)
ob_lamp.lineart.crease_threshold = 0.0
ob_camera.location = (7.481, -6.508, 5.344)
ob_camera.rotation_euler = (1.109, 0.0, 0.8149)
ob_camera.lock_rotations_4d = False
ob_camera.empty_display_type = 'ARROWS'
ob_camera.color = (0.0, 0.0, 0.0, 0.0)
ob_camera.display_type = 'WIRE'
ob_camera.lineart.crease_threshold = 0.0

# ---- collection membership
col_collection_1.objects.link(ob_cube_001)
col_collection_1.objects.link(ob_lamp)
col_collection_1.objects.link(ob_camera)

# ---- scene / render settings (as saved in the file)
scene.camera = ob_camera
scene.frame_start = 1; scene.frame_end = 250; scene.frame_set(1)
scene.render.engine = 'BLENDER_EEVEE_NEXT'
scene.render.resolution_percentage = 50
scene.render.dither_intensity = 0.0
scene.cycles.use_denoising = False
scene.cycles.samples = 128
scene.cycles.sampling_pattern = 'TABULATED_SOBOL'
scene.cycles.use_adaptive_sampling = False
scene.cycles.use_light_tree = False
scene.cycles.blur_glossy = 0.0
scene.cycles.sample_clamp_indirect = 0.0
scene.view_settings.view_transform = 'Standard'
bpy.context.view_layer.update()
